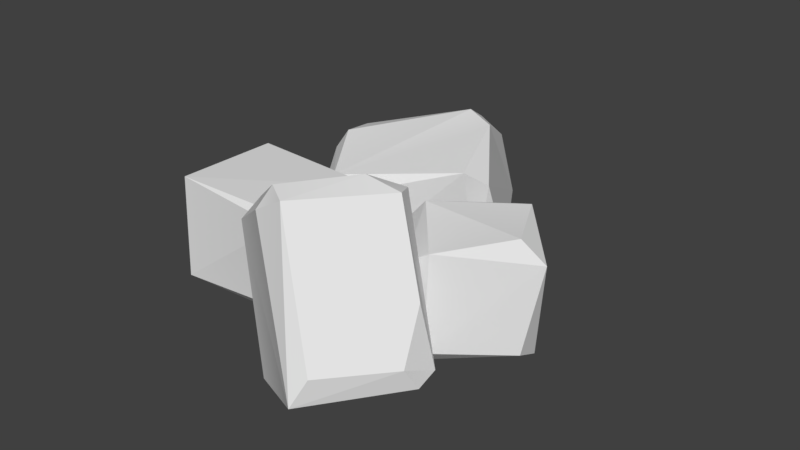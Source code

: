 # Source: Bricks_Debris2.blend  (saved by Blender 2.78.0; exported with 4.5.12 LTS)
import bpy
from mathutils import Matrix  # noqa: F401  (used for matrix-valued properties, if any)

bpy.ops.wm.read_factory_settings(use_empty=True)
scene = bpy.context.scene
scene.name = 'Scene'

# ---- collections
col_collection_1 = bpy.data.collections.new('Collection 1'); scene.collection.children.link(col_collection_1)

# ---- world
world_world = bpy.data.worlds.new('World'); scene.world = world_world
world_world.color = (0.05088, 0.05088, 0.05088)
world_world.use_sun_shadow = False
world_world.sun_shadow_jitter_overblur = 0.0
world_world.cycles.sampling_method = 'MANUAL'

# ---- meshes
me_untitled_018 = bpy.data.meshes.new('Untitled.018')
me_untitled_018.from_pydata([(-0.6547, 0.2872, -0.02306), (-0.01101, 0.4957, 0.0514), (0.001631, 0.4102, -0.049), (0.02811, 0.03122, 0.3729), (-0.6341, 0.487, 0.4284), (0.06302, 0.09474, -0.04976), (-0.612, 0.08024, 0.461), (0.06945, 0.355, 0.4167), (0.002592, 0.4816, 0.4166), (0.06988, 0.1108, 0.3592), (-0.4167, 0.03312, 0.03743), (-0.5224, 0.4338, -0.05328), (-0.6174, 0.4912, 0.005742), (-0.6495, 0.03599, 0.3764), (0.0234, 0.03537, 0.03409), (0.07125, 0.4462, 0.07374), (-0.1049, 0.4571, 0.4583), (-0.6377, 0.07378, -0.0524), (0.02748, 0.1277, 0.4602), (0.7028, 0.08142, 0.106), (0.7556, 0.433, 0.05515), (0.6907, 0.02822, -0.006709), (0.1851, 0.4493, -0.05948), (0.1164, 0.0494, 0.01257), (0.4519, 0.4782, 0.3055), (0.4089, 0.09553, -0.2503), (0.379, 0.03101, -0.1598), (0.5027, 0.479, -0.229), (0.6401, 0.4934, 0.04381), (0.3531, 0.418, 0.3078), (0.5035, 0.1336, -0.2398), (0.4131, 0.4462, -0.2522), (0.4473, 0.09103, 0.3229), (0.3357, 0.09968, 0.2849), (0.4416, 0.03108, 0.2527), (0.1559, 0.4186, 0.07153), (0.2071, 0.4931, 0.01753), (-0.1385, 0.03389, -1.07), (-0.6762, -0.09222, -0.844), (-0.4921, -0.1796, -0.2894), (-0.2828, 0.3887, -1.003), (0.09239, 0.3172, -0.5425), (-0.51, 0.2106, -0.1772), (0.01983, -0.1052, -0.5903), (-0.7375, 0.3173, -0.7334), (-0.2561, 0.4631, -0.8823), (-0.5878, -0.1773, -0.5832), (-0.7084, 0.3433, -0.5737), (-0.7446, -0.1035, -0.6997), (0.02854, 0.385, -0.4545), (-0.5062, 0.2925, -0.2563), (-0.09383, 0.4553, -0.7996), (-0.1732, 0.324, -1.01), (-0.4316, -0.1046, -0.2536), (0.107, -0.02721, -0.6591), (0.04765, -0.04878, -0.5329), (-0.7708, 0.1087, -0.658), (-0.2451, 0.06062, -1.08), (-0.7296, 0.274, -0.5161), (-0.2029, -0.02296, -1.055), (0.3587, 0.6874, 0.3353), (0.07172, 0.4586, 0.11), (0.585, 0.1136, 0.5196), (0.1027, -0.06912, 0.6531), (0.3551, 0.1338, 0.8891), (0.3326, -0.06882, 0.3674), (-0.1867, 0.4993, 0.5523), (-0.17, 0.4358, 0.4777), (0.145, 0.7182, 0.6777), (0.2221, 0.7229, 0.3581), (0.3971, 0.2358, 0.8393), (0.5677, 0.2056, 0.5748), (0.2481, -0.04219, 0.3379), (0.3128, 0.6619, 0.2464), (0.0652, 0.03269, 0.7233), (-0.1464, 0.5792, 0.4895), (0.01485, 0.6425, 0.6653), (-0.0302, 0.47, 0.184), (0.03702, 0.5532, 0.1471), (0.06905, 0.7377, 0.6346), (0.5858, 0.1442, 0.4347), (0.346, -0.03443, 0.3009), (0.5219, 0.3788, 0.4374)], [], [(1, 12, 4), (17, 11, 5), (2, 15, 5), (16, 6, 18), (12, 0, 4), (10, 3, 13), (7, 9, 5), (10, 14, 3), (16, 4, 6), (4, 0, 13), (15, 7, 5), (1, 4, 8), (8, 7, 15), (8, 18, 7), (9, 3, 14), (6, 3, 18), (17, 5, 10), (13, 17, 10), (11, 2, 5), (12, 1, 2), (12, 11, 0), (12, 2, 11), (13, 3, 6), (4, 13, 6), (5, 14, 10), (9, 14, 5), (1, 15, 2), (15, 1, 8), (8, 4, 16), (8, 16, 18), (0, 11, 17), (0, 17, 13), (9, 7, 18), (9, 18, 3), (23, 22, 25), (20, 19, 21), (31, 25, 22), (20, 24, 32), (23, 26, 34), (29, 23, 33), (36, 24, 28), (29, 35, 23), (20, 21, 30), (34, 26, 21), (26, 30, 21), (26, 23, 25), (27, 20, 30), (28, 27, 36), (20, 28, 24), (20, 27, 28), (24, 36, 29), (24, 29, 32), (31, 30, 25), (25, 30, 26), (31, 27, 30), (27, 31, 36), (20, 32, 19), (21, 19, 34), (32, 29, 33), (23, 34, 33), (34, 32, 33), (19, 32, 34), (29, 36, 35), (35, 22, 23), (36, 31, 22), (36, 22, 35), (57, 38, 40), (46, 43, 39), (38, 44, 40), (37, 51, 41), (51, 50, 49), (53, 55, 49), (53, 49, 42), (56, 39, 58), (46, 59, 43), (37, 41, 54), (45, 47, 50), (58, 39, 42), (45, 40, 44), (52, 51, 37), (46, 39, 48), (46, 38, 59), (45, 44, 47), (58, 44, 56), (46, 48, 38), (38, 56, 44), (41, 51, 49), (55, 41, 49), (42, 49, 50), (50, 58, 42), (45, 50, 51), (52, 45, 51), (52, 57, 40), (52, 40, 45), (55, 53, 39), (42, 39, 53), (59, 54, 43), (54, 41, 55), (43, 54, 55), (39, 43, 55), (56, 38, 48), (48, 39, 56), (37, 57, 52), (59, 38, 57), (50, 47, 58), (44, 58, 47), (59, 37, 54), (59, 57, 37), (77, 72, 67), (73, 80, 61), (76, 66, 64), (69, 78, 75), (65, 64, 63), (60, 70, 82), (65, 62, 64), (61, 80, 81), (66, 74, 64), (67, 72, 63), (66, 77, 67), (66, 67, 74), (68, 70, 60), (69, 75, 79), (69, 68, 60), (78, 69, 73), (68, 64, 70), (71, 70, 64), (62, 71, 64), (80, 60, 82), (61, 81, 72), (72, 65, 63), (73, 69, 60), (73, 60, 80), (63, 64, 74), (67, 63, 74), (76, 75, 66), (75, 77, 66), (68, 76, 64), (75, 76, 79), (77, 61, 72), (77, 75, 78), (61, 77, 78), (61, 78, 73), (69, 79, 68), (79, 76, 68), (80, 62, 65), (71, 62, 80), (81, 65, 72), (81, 80, 65), (82, 71, 80), (82, 70, 71)])
_k = set([(0, 12), (0, 17), (1, 2), (1, 8), (1, 12), (1, 15), (2, 5), (2, 11), (2, 15), (3, 13), (3, 14), (3, 18), (4, 6), (4, 8), (4, 12), (4, 16), (5, 9), (5, 14), (5, 15), (5, 17), (6, 13), (6, 18), (7, 8), (7, 15), (7, 18), (8, 15), (8, 16), (10, 14), (11, 12), (13, 17), (19, 20), (19, 21), (19, 32), (20, 21), (20, 24), (20, 27), (20, 28), (21, 26), (21, 30), (21, 34), (22, 23), (22, 31), (22, 36), (23, 25), (23, 26), (23, 33), (23, 34), (23, 35), (24, 28), (24, 29), (24, 32), (24, 36), (25, 26), (25, 30), (25, 31), (27, 28), (27, 30), (27, 31), (29, 33), (29, 35), (32, 33), (32, 34), (35, 36), (37, 52), (37, 54), (37, 57), (37, 59), (38, 44), (38, 48), (38, 57), (38, 59), (39, 42), (39, 43), (39, 46), (39, 48), (39, 53), (40, 44), (40, 45), (40, 52), (40, 57), (41, 49), (41, 51), (41, 54), (42, 49), (42, 50), (42, 53), (42, 58), (43, 54), (43, 55), (44, 47), (44, 56), (45, 51), (47, 50), (47, 58), (48, 56), (49, 50), (49, 51), (51, 52), (53, 55), (54, 55), (56, 58), (60, 68), (60, 73), (60, 82), (61, 73), (61, 77), (61, 78), (61, 81), (62, 64), (62, 65), (62, 71), (62, 80), (63, 64), (63, 65), (63, 72), (63, 74), (64, 70), (64, 74), (65, 81), (66, 67), (66, 74), (66, 75), (66, 76), (67, 74), (67, 77), (68, 70), (68, 79), (69, 79), (70, 71), (71, 82), (72, 81), (73, 78), (73, 80), (75, 78), (75, 79), (76, 79), (77, 78), (80, 81), (80, 82)])
me_untitled_018.attributes.new('sharp_edge', 'BOOLEAN', 'EDGE').data.foreach_set('value', [ (min(e.vertices), max(e.vertices)) in _k for e in me_untitled_018.edges])
_uv = me_untitled_018.uv_layers.new(name='map1')
_uv.uv.foreach_set('vector', [0.4295, 0.8466, 0.4293, 0.8843, 0.403, 0.8824, 0.4563, 0.8865, 0.4347, 0.8787, 0.456, 0.8423, 0.4372, 0.8472, 0.4309, 0.8405, 0.456, 0.8423, 0.4042, 0.8493, 0.3777, 0.8778, 0.3854, 0.8386, 0.4293, 0.8843, 0.4299, 0.8972, 0.403, 0.8824, 0.8165, 0.9194, 0.8036, 0.9338, 0.8056, 0.9103, 0.4105, 0.8344, 0.4128, 0.8195, 0.4381, 0.8182, 0.8165, 0.9194, 0.8154, 0.9346, 0.8036, 0.9338, 0.4042, 0.8493, 0.403, 0.8824, 0.3777, 0.8778, 0.403, 0.8824, 0.4299, 0.8972, 0.4039, 0.9106, 0.4309, 0.8405, 0.4105, 0.8344, 0.4381, 0.8182, 0.4295, 0.8466, 0.403, 0.8824, 0.4078, 0.8429, 0.4078, 0.8429, 0.4105, 0.8344, 0.4309, 0.8405, 0.4078, 0.8429, 0.4059, 0.8203, 0.4105, 0.8344, 0.4128, 0.8195, 0.4114, 0.8142, 0.4329, 0.8138, 0.3777, 0.8778, 0.3774, 0.8375, 0.3854, 0.8386, 0.8205, 0.912, 0.8188, 0.9363, 0.8165, 0.9194, 0.8056, 0.9103, 0.8205, 0.912, 0.8165, 0.9194, 0.4347, 0.8787, 0.4372, 0.8472, 0.456, 0.8423, 0.4293, 0.8843, 0.4295, 0.8466, 0.4372, 0.8472, 0.4293, 0.8843, 0.4347, 0.8787, 0.4427, 0.8875, 0.4293, 0.8843, 0.4372, 0.8472, 0.4347, 0.8787, 0.3715, 0.8792, 0.3774, 0.8375, 0.3777, 0.8778, 0.403, 0.8824, 0.4039, 0.9106, 0.3985, 0.9074, 0.8188, 0.9363, 0.8154, 0.9346, 0.8165, 0.9194, 0.4128, 0.8195, 0.4329, 0.8138, 0.4381, 0.8182, 0.4295, 0.8466, 0.4309, 0.8405, 0.4372, 0.8472, 0.4309, 0.8405, 0.4295, 0.8466, 0.4078, 0.8429, 0.4078, 0.8429, 0.403, 0.8824, 0.4042, 0.8493, 0.4078, 0.8429, 0.4042, 0.8493, 0.3854, 0.8386, 0.4427, 0.8875, 0.4347, 0.8787, 0.4563, 0.8865, 0.4299, 0.8972, 0.4306, 0.9106, 0.4039, 0.9106, 0.4128, 0.8195, 0.4105, 0.8344, 0.4059, 0.8203, 0.4128, 0.8195, 0.4059, 0.8203, 0.4114, 0.8142, 0.00625, 0.8603, 0.02871, 0.8694, 0.007196, 0.8847, 0.05585, 0.8934, 0.07788, 0.8902, 0.08267, 0.8964, 0.02736, 0.8871, 0.007196, 0.8847, 0.02871, 0.8694, 0.05585, 0.8934, 0.05633, 0.868, 0.08048, 0.8699, 0.8036, 0.9816, 0.806, 0.9709, 0.8175, 0.9796, 0.05146, 0.8624, 0.03042, 0.8373, 0.05176, 0.8431, 0.03371, 0.8677, 0.05633, 0.868, 0.0502, 0.8875, 0.05146, 0.8624, 0.03162, 0.8613, 0.03042, 0.8373, 0.05585, 0.8934, 0.05136, 0.9191, 0.03239, 0.9136, 0.8175, 0.9796, 0.806, 0.9709, 0.8174, 0.9671, 0.03038, 0.9246, 0.03239, 0.9136, 0.05136, 0.9191, 0.001992, 0.88, 0.00625, 0.8603, 0.007196, 0.8847, 0.03129, 0.8919, 0.05585, 0.8934, 0.03239, 0.9136, 0.0502, 0.8875, 0.03129, 0.8919, 0.03371, 0.8677, 0.05585, 0.8934, 0.0502, 0.8875, 0.05633, 0.868, 0.05585, 0.8934, 0.03129, 0.8919, 0.0502, 0.8875, 0.05633, 0.868, 0.03371, 0.8677, 0.05146, 0.8624, 0.05633, 0.868, 0.05146, 0.8624, 0.05908, 0.8423, 0.02736, 0.8871, 0.007218, 0.8911, 0.007196, 0.8847, 0.007196, 0.8847, 0.007218, 0.8911, 0.001992, 0.88, 0.02736, 0.8871, 0.03129, 0.8919, 0.007218, 0.8911, 0.03129, 0.8919, 0.02736, 0.8871, 0.03371, 0.8677, 0.05585, 0.8934, 0.08048, 0.8699, 0.07788, 0.8902, 0.08267, 0.8964, 0.07788, 0.8902, 0.08537, 0.8731, 0.05908, 0.8423, 0.05146, 0.8624, 0.05176, 0.8431, 0.03042, 0.8373, 0.05663, 0.8368, 0.05176, 0.8431, 0.05663, 0.8368, 0.05908, 0.8423, 0.05176, 0.8431, 0.07788, 0.8902, 0.08048, 0.8699, 0.08537, 0.8731, 0.05146, 0.8624, 0.03371, 0.8677, 0.03162, 0.8613, 0.03162, 0.8613, 0.02871, 0.8694, 0.00625, 0.8603, 0.03371, 0.8677, 0.02736, 0.8871, 0.02871, 0.8694, 0.03371, 0.8677, 0.02871, 0.8694, 0.03162, 0.8613, 0.7974, 0.7442, 0.7981, 0.7747, 0.7777, 0.7444, 0.8129, 0.7805, 0.8339, 0.7491, 0.8315, 0.7867, 0.7981, 0.7747, 0.7727, 0.7759, 0.7777, 0.7444, 0.8018, 0.7382, 0.7701, 0.7291, 0.7736, 0.7083, 0.7603, 0.7348, 0.7394, 0.7734, 0.7368, 0.7374, 0.7078, 0.9705, 0.7059, 0.9512, 0.7212, 0.9501, 0.7078, 0.9705, 0.7212, 0.9501, 0.7192, 0.9719, 0.7847, 0.7836, 0.7966, 0.8154, 0.7724, 0.7896, 0.8129, 0.7805, 0.8029, 0.7436, 0.8339, 0.7491, 0.8018, 0.7382, 0.7736, 0.7083, 0.7967, 0.7076, 0.7693, 0.7418, 0.7625, 0.7769, 0.7394, 0.7734, 0.7724, 0.7896, 0.7966, 0.8154, 0.7706, 0.8152, 0.7693, 0.7418, 0.7777, 0.7444, 0.7727, 0.7759, 0.7822, 0.7387, 0.7701, 0.7291, 0.8018, 0.7382, 0.8129, 0.7805, 0.8315, 0.7867, 0.7992, 0.7843, 0.8129, 0.7805, 0.7981, 0.7747, 0.8029, 0.7436, 0.7693, 0.7418, 0.7727, 0.7759, 0.7625, 0.7769, 0.7724, 0.7896, 0.7727, 0.7759, 0.7847, 0.7836, 0.8129, 0.7805, 0.7992, 0.7843, 0.7981, 0.7747, 0.7981, 0.7747, 0.7847, 0.7836, 0.7727, 0.7759, 0.7736, 0.7083, 0.7701, 0.7291, 0.7664, 0.7053, 0.7949, 0.6986, 0.7736, 0.7083, 0.7664, 0.7053, 0.7333, 0.7772, 0.7368, 0.7374, 0.7394, 0.7734, 0.7394, 0.7734, 0.7595, 0.7818, 0.7333, 0.7772, 0.7693, 0.7418, 0.7394, 0.7734, 0.7603, 0.7348, 0.7822, 0.7387, 0.7693, 0.7418, 0.7701, 0.7291, 0.7822, 0.7387, 0.7974, 0.7442, 0.7777, 0.7444, 0.7822, 0.7387, 0.7777, 0.7444, 0.7693, 0.7418, 0.8391, 0.7487, 0.8374, 0.7842, 0.8315, 0.7867, 0.7706, 0.8152, 0.7966, 0.8154, 0.7918, 0.8185, 0.8029, 0.7436, 0.8337, 0.7408, 0.8339, 0.7491, 0.7967, 0.7076, 0.7736, 0.7083, 0.7949, 0.6986, 0.8339, 0.7491, 0.8337, 0.7408, 0.8391, 0.7487, 0.8315, 0.7867, 0.8339, 0.7491, 0.8391, 0.7487, 0.7847, 0.7836, 0.7981, 0.7747, 0.7992, 0.7843, 0.7992, 0.7843, 0.7966, 0.8154, 0.7847, 0.7836, 0.8018, 0.7382, 0.7974, 0.7442, 0.7822, 0.7387, 0.8029, 0.7436, 0.7981, 0.7747, 0.7974, 0.7442, 0.7394, 0.7734, 0.7625, 0.7769, 0.7595, 0.7818, 0.7727, 0.7759, 0.7595, 0.7818, 0.7625, 0.7769, 0.8029, 0.7436, 0.8018, 0.7382, 0.8337, 0.7408, 0.8029, 0.7436, 0.7974, 0.7442, 0.8018, 0.7382, 0.04468, 0.7551, 0.008602, 0.7552, 0.04371, 0.7349, 0.04754, 0.6712, 0.00964, 0.6739, 0.04428, 0.6498, 0.04653, 0.7125, 0.04632, 0.7293, 0.00575, 0.7072, 0.06854, 0.7553, 0.04972, 0.7588, 0.0524, 0.7357, 0.3636, 0.9843, 0.3556, 0.9666, 0.3682, 0.9725, 0.04637, 0.6776, 0.01171, 0.7022, 0.02381, 0.6784, 0.3636, 0.9843, 0.352, 0.9813, 0.3556, 0.9666, 0.04428, 0.6498, 0.00964, 0.6739, 0.006762, 0.654, 0.04632, 0.7293, 0.01183, 0.728, 0.00575, 0.7072, 0.04371, 0.7349, 0.008602, 0.7552, 0.005803, 0.7336, 0.04815, 0.7303, 0.04468, 0.7551, 0.04371, 0.7349, 0.04632, 0.7293, 0.04371, 0.7349, 0.01183, 0.728, 0.04717, 0.7031, 0.01171, 0.7022, 0.04637, 0.6776, 0.06854, 0.7553, 0.0524, 0.7357, 0.07024, 0.7362, 0.06854, 0.7553, 0.07576, 0.7354, 0.07415, 0.7621, 0.04972, 0.7588, 0.06854, 0.7553, 0.06804, 0.7651, 0.04717, 0.7031, 0.00575, 0.7072, 0.01171, 0.7022, 0.01055, 0.6826, 0.01171, 0.7022, 0.00575, 0.7072, 0.00538, 0.6777, 0.01055, 0.6826, 0.00575, 0.7072, 0.00964, 0.6739, 0.04637, 0.6776, 0.02381, 0.6784, 0.0443, 0.7632, 0.006184, 0.7612, 0.008602, 0.7552, 0.008602, 0.7552, 0.003219, 0.7573, 0.005803, 0.7336, 0.06804, 0.7651, 0.06854, 0.7553, 0.07415, 0.7621, 0.04754, 0.6712, 0.04637, 0.6776, 0.00964, 0.6739, 0.005803, 0.7336, 0.00575, 0.7072, 0.01183, 0.728, 0.04371, 0.7349, 0.005803, 0.7336, 0.01183, 0.728, 0.06672, 0.7302, 0.0524, 0.7357, 0.04815, 0.7303, 0.0524, 0.7357, 0.04468, 0.7551, 0.04815, 0.7303, 0.04717, 0.7031, 0.04653, 0.7125, 0.00575, 0.7072, 0.0524, 0.7357, 0.06672, 0.7302, 0.07024, 0.7362, 0.04468, 0.7551, 0.0443, 0.7632, 0.008602, 0.7552, 0.04468, 0.7551, 0.0524, 0.7357, 0.04972, 0.7588, 0.0443, 0.7632, 0.04468, 0.7551, 0.04972, 0.7588, 0.0443, 0.7632, 0.04972, 0.7588, 0.06804, 0.7651, 0.06854, 0.7553, 0.07024, 0.7362, 0.07576, 0.7354, 0.07024, 0.7362, 0.06672, 0.7302, 0.07576, 0.7354, 0.00964, 0.6739, 0.00538, 0.6777, 0.001992, 0.6549, 0.01055, 0.6826, 0.00538, 0.6777, 0.00964, 0.6739, 0.006184, 0.7612, 0.003219, 0.7573, 0.008602, 0.7552, 0.006762, 0.654, 0.00964, 0.6739, 0.001992, 0.6549, 0.02381, 0.6784, 0.01055, 0.6826, 0.00964, 0.6739, 0.02381, 0.6784, 0.01171, 0.7022, 0.01055, 0.6826])
_uv.active_render = True
_uv = me_untitled_018.uv_layers.new(name='uvSet')
_uv.uv.foreach_set('vector', [0.3344, 0.6391, 0.4952, 0.64, 0.4872, 0.7524, 0.5037, 0.5249, 0.4713, 0.6172, 0.3173, 0.5262, 0.3372, 0.6063, 0.3085, 0.6332, 0.3173, 0.5262, 0.3461, 0.7471, 0.4677, 0.8601, 0.3003, 0.8273, 0.4952, 0.64, 0.5504, 0.6374, 0.4872, 0.7524, 0.4446, 0.499, 0.3286, 0.41, 0.5072, 0.4113, 0.2825, 0.7204, 0.2191, 0.7105, 0.2133, 0.6024, 0.4446, 0.499, 0.329, 0.4992, 0.3286, 0.41, 0.3461, 0.7471, 0.4872, 0.7524, 0.4677, 0.8601, 0.4872, 0.7524, 0.5504, 0.6374, 0.6075, 0.7484, 0.3085, 0.6332, 0.2825, 0.7204, 0.2133, 0.6024, 0.3344, 0.6391, 0.4872, 0.7524, 0.3188, 0.7317, 0.3188, 0.7317, 0.2825, 0.7204, 0.3085, 0.6332, 0.3188, 0.7317, 0.2225, 0.7397, 0.2825, 0.7204, 0.2191, 0.7105, 0.1961, 0.7163, 0.1948, 0.6249, 0.4677, 0.8601, 0.2955, 0.8613, 0.3003, 0.8273, 0.5037, 0.5249, 0.3173, 0.5262, 0.4446, 0.499, 0.5072, 0.4113, 0.5037, 0.5249, 0.4446, 0.499, 0.4713, 0.6172, 0.3372, 0.6063, 0.3173, 0.5262, 0.4952, 0.64, 0.3344, 0.6391, 0.3372, 0.6063, 0.4952, 0.64, 0.4713, 0.6172, 0.5088, 0.5828, 0.4952, 0.64, 0.3372, 0.6063, 0.4713, 0.6172, 0.4737, 0.8864, 0.2955, 0.8613, 0.4677, 0.8601, 0.4872, 0.7524, 0.6075, 0.7484, 0.5938, 0.7716, 0.3173, 0.5262, 0.329, 0.4992, 0.4446, 0.499, 0.2191, 0.7105, 0.1948, 0.6249, 0.2133, 0.6024, 0.3344, 0.6391, 0.3085, 0.6332, 0.3372, 0.6063, 0.3085, 0.6332, 0.3344, 0.6391, 0.3188, 0.7317, 0.3188, 0.7317, 0.4872, 0.7524, 0.3461, 0.7471, 0.3188, 0.7317, 0.3461, 0.7471, 0.3003, 0.8273, 0.5088, 0.5828, 0.4713, 0.6172, 0.5037, 0.5249, 0.5504, 0.6374, 0.6074, 0.6344, 0.6075, 0.7484, 0.2191, 0.7105, 0.2825, 0.7204, 0.2225, 0.7397, 0.2191, 0.7105, 0.2225, 0.7397, 0.1961, 0.7163, 0.9426, 0.6006, 0.8524, 0.6508, 0.8593, 0.5385, 0.7001, 0.6766, 0.6517, 0.7582, 0.6181, 0.7574, 0.7972, 0.5989, 0.8593, 0.5385, 0.8524, 0.6508, 0.7001, 0.6766, 0.7831, 0.7462, 0.7121, 0.8213, 0.9533, 0.7434, 0.996, 0.8147, 0.8865, 0.8296, 0.8148, 0.7452, 0.9533, 0.7434, 0.8777, 0.7976, 0.8447, 0.672, 0.7831, 0.7462, 0.7348, 0.6736, 0.8148, 0.7452, 0.8716, 0.6822, 0.9533, 0.7434, 0.7001, 0.6766, 0.6267, 0.5928, 0.6959, 0.5447, 0.8865, 0.8296, 0.996, 0.8147, 0.9539, 0.8955, 0.6648, 0.5086, 0.6959, 0.5447, 0.6267, 0.5928, 0.8886, 0.5337, 0.9426, 0.6006, 0.8593, 0.5385, 0.7706, 0.599, 0.7001, 0.6766, 0.6959, 0.5447, 0.7348, 0.6736, 0.7706, 0.599, 0.8447, 0.672, 0.7001, 0.6766, 0.7348, 0.6736, 0.7831, 0.7462, 0.7001, 0.6766, 0.7706, 0.599, 0.7348, 0.6736, 0.7831, 0.7462, 0.8447, 0.672, 0.8148, 0.7452, 0.7831, 0.7462, 0.8148, 0.7452, 0.8608, 0.824, 0.7972, 0.5989, 0.8379, 0.5213, 0.8593, 0.5385, 0.8593, 0.5385, 0.8379, 0.5213, 0.8886, 0.5337, 0.7972, 0.5989, 0.7706, 0.599, 0.8379, 0.5213, 0.7706, 0.599, 0.7972, 0.5989, 0.8447, 0.672, 0.7001, 0.6766, 0.7121, 0.8213, 0.6517, 0.7582, 0.6181, 0.7574, 0.6517, 0.7582, 0.6883, 0.8289, 0.8608, 0.824, 0.8148, 0.7452, 0.8777, 0.7976, 0.9533, 0.7434, 0.8865, 0.8296, 0.8777, 0.7976, 0.8865, 0.8296, 0.8608, 0.824, 0.8777, 0.7976, 0.6517, 0.7582, 0.7121, 0.8213, 0.6883, 0.8289, 0.8148, 0.7452, 0.8447, 0.672, 0.8716, 0.6822, 0.8716, 0.6822, 0.8524, 0.6508, 0.9426, 0.6006, 0.8447, 0.672, 0.7972, 0.5989, 0.8524, 0.6508, 0.8447, 0.672, 0.8524, 0.6508, 0.8716, 0.6822, 0.1978, 0.1767, 0.3271, 0.1927, 0.1868, 0.2602, 0.3606, 0.1338, 0.2409, 0.02595, 0.3983, 0.05911, 0.3271, 0.1927, 0.3163, 0.3006, 0.1868, 0.2602, 0.1751, 0.1547, 0.1175, 0.2827, 0.03183, 0.2551, 0.1356, 0.3277, 0.2853, 0.4398, 0.1331, 0.4286, 0.2718, 0.5516, 0.1255, 0.5444, 0.1331, 0.4286, 0.2718, 0.5516, 0.1331, 0.4286, 0.2966, 0.4676, 0.3565, 0.2545, 0.4979, 0.2239, 0.3743, 0.3103, 0.3606, 0.1338, 0.1987, 0.1532, 0.2409, 0.02595, 0.1751, 0.1547, 0.03183, 0.2551, 0.04306, 0.1574, 0.1705, 0.2938, 0.3144, 0.3444, 0.2853, 0.4398, 0.3743, 0.3103, 0.4979, 0.2239, 0.4812, 0.3333, 0.1705, 0.2938, 0.1868, 0.2602, 0.3163, 0.3006, 0.1653, 0.2376, 0.1175, 0.2827, 0.1751, 0.1547, 0.3606, 0.1338, 0.3983, 0.05911, 0.3681, 0.1937, 0.3606, 0.1338, 0.3271, 0.1927, 0.1987, 0.1532, 0.1705, 0.2938, 0.3163, 0.3006, 0.3144, 0.3444, 0.3743, 0.3103, 0.3163, 0.3006, 0.3565, 0.2545, 0.3606, 0.1338, 0.3681, 0.1937, 0.3271, 0.1927, 0.3271, 0.1927, 0.3565, 0.2545, 0.3163, 0.3006, 0.03183, 0.2551, 0.1175, 0.2827, 0.0147, 0.2838, 0.003968, 0.1594, 0.03183, 0.2551, 0.0147, 0.2838, 0.2966, 0.4676, 0.1331, 0.4286, 0.2853, 0.4398, 0.2853, 0.4398, 0.3334, 0.36, 0.2966, 0.4676, 0.1705, 0.2938, 0.2853, 0.4398, 0.1356, 0.3277, 0.1653, 0.2376, 0.1705, 0.2938, 0.1175, 0.2827, 0.1653, 0.2376, 0.1978, 0.1767, 0.1868, 0.2602, 0.1653, 0.2376, 0.1868, 0.2602, 0.1705, 0.2938, 0.2423, 0.003568, 0.3915, 0.03243, 0.3983, 0.05911, 0.4812, 0.3333, 0.4979, 0.2239, 0.5078, 0.246, 0.1987, 0.1532, 0.2057, 0.02168, 0.2409, 0.02595, 0.04306, 0.1574, 0.03183, 0.2551, 0.003968, 0.1594, 0.2409, 0.02595, 0.2057, 0.02168, 0.2423, 0.003568, 0.3983, 0.05911, 0.2409, 0.02595, 0.2423, 0.003568, 0.3565, 0.2545, 0.3271, 0.1927, 0.3681, 0.1937, 0.3681, 0.1937, 0.4979, 0.2239, 0.3565, 0.2545, 0.1751, 0.1547, 0.1978, 0.1767, 0.1653, 0.2376, 0.1987, 0.1532, 0.3271, 0.1927, 0.1978, 0.1767, 0.2853, 0.4398, 0.3144, 0.3444, 0.3334, 0.36, 0.3163, 0.3006, 0.3334, 0.36, 0.3144, 0.3444, 0.1987, 0.1532, 0.1751, 0.1547, 0.2057, 0.02168, 0.1987, 0.1532, 0.1978, 0.1767, 0.1751, 0.1547, 0.6862, 0.469, 0.5432, 0.4127, 0.7142, 0.3877, 0.8298, 0.1418, 0.6757, 0.09254, 0.8507, 0.0518, 0.7607, 0.3035, 0.7334, 0.3696, 0.6088, 0.2155, 0.7802, 0.5076, 0.7002, 0.4918, 0.7473, 0.4046, 0.5663, 0.07253, 0.6088, 0.2155, 0.5207, 0.1572, 0.8151, 0.1652, 0.6391, 0.208, 0.7246, 0.1327, 0.5663, 0.07253, 0.6518, 0.1036, 0.6088, 0.2155, 0.8507, 0.0518, 0.6757, 0.09254, 0.6956, 0.009525, 0.7334, 0.3696, 0.5989, 0.3102, 0.6088, 0.2155, 0.7142, 0.3877, 0.5432, 0.4127, 0.5663, 0.3226, 0.739, 0.3766, 0.6862, 0.469, 0.7142, 0.3877, 0.7334, 0.3696, 0.7142, 0.3877, 0.5989, 0.3102, 0.778, 0.2676, 0.6391, 0.208, 0.8151, 0.1652, 0.7802, 0.5076, 0.7473, 0.4046, 0.8171, 0.4346, 0.7802, 0.5076, 0.8401, 0.4404, 0.7917, 0.5434, 0.7002, 0.4918, 0.7802, 0.5076, 0.7628, 0.5455, 0.778, 0.2676, 0.6088, 0.2155, 0.6391, 0.208, 0.6654, 0.1286, 0.6391, 0.208, 0.6088, 0.2155, 0.6518, 0.1036, 0.6654, 0.1286, 0.6088, 0.2155, 0.6757, 0.09254, 0.8151, 0.1652, 0.7246, 0.1327, 0.6719, 0.5006, 0.5242, 0.4325, 0.5432, 0.4127, 0.5432, 0.4127, 0.5187, 0.4123, 0.5663, 0.3226, 0.7628, 0.5455, 0.7802, 0.5076, 0.7917, 0.5434, 0.8298, 0.1418, 0.8151, 0.1652, 0.6757, 0.09254, 0.5663, 0.3226, 0.6088, 0.2155, 0.5989, 0.3102, 0.7142, 0.3877, 0.5663, 0.3226, 0.5989, 0.3102, 0.8126, 0.4053, 0.7473, 0.4046, 0.739, 0.3766, 0.7473, 0.4046, 0.6862, 0.469, 0.739, 0.3766, 0.778, 0.2676, 0.7607, 0.3035, 0.6088, 0.2155, 0.7473, 0.4046, 0.8126, 0.4053, 0.8171, 0.4346, 0.6862, 0.469, 0.6719, 0.5006, 0.5432, 0.4127, 0.6862, 0.469, 0.7473, 0.4046, 0.7002, 0.4918, 0.6719, 0.5006, 0.6862, 0.469, 0.7002, 0.4918, 0.6719, 0.5006, 0.7002, 0.4918, 0.7628, 0.5455, 0.7802, 0.5076, 0.8171, 0.4346, 0.8401, 0.4404, 0.8171, 0.4346, 0.8126, 0.4053, 0.8401, 0.4404, 0.6757, 0.09254, 0.6518, 0.1036, 0.6754, 0.005243, 0.6654, 0.1286, 0.6518, 0.1036, 0.6757, 0.09254, 0.5242, 0.4325, 0.5187, 0.4123, 0.5432, 0.4127, 0.6956, 0.009525, 0.6757, 0.09254, 0.6754, 0.005243, 0.7246, 0.1327, 0.6654, 0.1286, 0.6757, 0.09254, 0.7246, 0.1327, 0.6391, 0.208, 0.6654, 0.1286])
_ca = me_untitled_018.color_attributes.new('Col', 'BYTE_COLOR', 'CORNER')
_ca.data.foreach_set('color', [0.1878, 0.159, 0.1274, 1.0, 0.1878, 0.159, 0.1274, 1.0, 0.1878, 0.159, 0.1274, 1.0, 0.1878, 0.159, 0.1274, 1.0, 0.1878, 0.159, 0.1274, 1.0, 0.1878, 0.159, 0.1274, 1.0, 0.1878, 0.159, 0.1274, 1.0, 0.1878, 0.159, 0.1274, 1.0, 0.1878, 0.159, 0.1274, 1.0, 0.1878, 0.159, 0.1274, 1.0, 0.1878, 0.159, 0.1274, 1.0, 0.1878, 0.159, 0.1274, 1.0, 0.1878, 0.159, 0.1274, 1.0, 0.1878, 0.159, 0.1274, 1.0, 0.1878, 0.159, 0.1274, 1.0, 0.1878, 0.159, 0.1274, 1.0, 0.1878, 0.159, 0.1274, 1.0, 0.1878, 0.159, 0.1274, 1.0, 0.1878, 0.159, 0.1274, 1.0, 0.1878, 0.159, 0.1274, 1.0, 0.1878, 0.159, 0.1274, 1.0, 0.1878, 0.159, 0.1274, 1.0, 0.1878, 0.159, 0.1274, 1.0, 0.1878, 0.159, 0.1274, 1.0, 0.1878, 0.159, 0.1274, 1.0, 0.1878, 0.159, 0.1274, 1.0, 0.1878, 0.159, 0.1274, 1.0, 0.1878, 0.159, 0.1274, 1.0, 0.1878, 0.159, 0.1274, 1.0, 0.1878, 0.159, 0.1274, 1.0, 0.1878, 0.159, 0.1274, 1.0, 0.1878, 0.159, 0.1274, 1.0, 0.1878, 0.159, 0.1274, 1.0, 0.1878, 0.159, 0.1274, 1.0, 0.1878, 0.159, 0.1274, 1.0, 0.1878, 0.159, 0.1274, 1.0, 0.1878, 0.159, 0.1274, 1.0, 0.1878, 0.159, 0.1274, 1.0, 0.1878, 0.159, 0.1274, 1.0, 0.2307, 0.2423, 0.3419, 1.0, 0.2307, 0.2423, 0.3419, 1.0, 0.2307, 0.2423, 0.3419, 1.0, 0.1878, 0.159, 0.1274, 1.0, 0.1878, 0.159, 0.1274, 1.0, 0.1878, 0.159, 0.1274, 1.0, 0.1878, 0.159, 0.1274, 1.0, 0.1878, 0.159, 0.1274, 1.0, 0.1878, 0.159, 0.1274, 1.0, 0.1878, 0.159, 0.1274, 1.0, 0.1878, 0.159, 0.1274, 1.0, 0.1878, 0.159, 0.1274, 1.0, 0.1878, 0.159, 0.1274, 1.0, 0.1878, 0.159, 0.1274, 1.0, 0.1878, 0.159, 0.1274, 1.0, 0.1878, 0.159, 0.1274, 1.0, 0.1878, 0.159, 0.1274, 1.0, 0.1878, 0.159, 0.1274, 1.0, 0.1878, 0.159, 0.1274, 1.0, 0.1878, 0.159, 0.1274, 1.0, 0.1878, 0.159, 0.1274, 1.0, 0.1878, 0.159, 0.1274, 1.0, 0.1878, 0.159, 0.1274, 1.0, 0.1878, 0.159, 0.1274, 1.0, 0.1878, 0.159, 0.1274, 1.0, 0.1878, 0.159, 0.1274, 1.0, 0.1878, 0.159, 0.1274, 1.0, 0.1878, 0.159, 0.1274, 1.0, 0.1878, 0.159, 0.1274, 1.0, 0.1878, 0.159, 0.1274, 1.0, 0.1878, 0.159, 0.1274, 1.0, 0.1878, 0.159, 0.1274, 1.0, 0.1878, 0.159, 0.1274, 1.0, 0.1878, 0.159, 0.1274, 1.0, 0.1878, 0.159, 0.1274, 1.0, 0.1878, 0.159, 0.1274, 1.0, 0.1878, 0.159, 0.1274, 1.0, 0.1878, 0.159, 0.1274, 1.0, 0.1878, 0.159, 0.1274, 1.0, 0.1878, 0.159, 0.1274, 1.0, 0.1878, 0.159, 0.1274, 1.0, 0.1878, 0.159, 0.1274, 1.0, 0.1878, 0.159, 0.1274, 1.0, 0.1878, 0.159, 0.1274, 1.0, 0.1878, 0.159, 0.1274, 1.0, 0.1878, 0.159, 0.1274, 1.0, 0.1878, 0.159, 0.1274, 1.0, 0.1878, 0.159, 0.1274, 1.0, 0.1878, 0.159, 0.1274, 1.0, 0.1878, 0.159, 0.1274, 1.0, 0.1878, 0.159, 0.1274, 1.0, 0.1878, 0.159, 0.1274, 1.0, 0.1878, 0.159, 0.1274, 1.0, 0.1878, 0.159, 0.1274, 1.0, 0.1878, 0.159, 0.1274, 1.0, 0.1878, 0.159, 0.1274, 1.0, 0.1878, 0.159, 0.1274, 1.0, 0.1878, 0.159, 0.1274, 1.0, 0.1878, 0.159, 0.1274, 1.0, 0.1878, 0.159, 0.1274, 1.0, 0.1878, 0.159, 0.1274, 1.0, 0.1878, 0.159, 0.1274, 1.0, 0.1878, 0.159, 0.1274, 1.0, 0.1878, 0.159, 0.1274, 1.0, 0.1878, 0.159, 0.1274, 1.0, 0.1878, 0.159, 0.1274, 1.0, 0.1878, 0.159, 0.1274, 1.0, 0.1878, 0.159, 0.1274, 1.0, 0.1878, 0.159, 0.1274, 1.0, 0.1878, 0.159, 0.1274, 1.0, 0.1878, 0.159, 0.1274, 1.0, 0.1878, 0.159, 0.1274, 1.0, 0.1878, 0.159, 0.1274, 1.0, 0.1878, 0.159, 0.1274, 1.0, 0.1878, 0.159, 0.1274, 1.0, 0.1878, 0.159, 0.1274, 1.0, 0.1878, 0.159, 0.1274, 1.0, 0.1878, 0.159, 0.1274, 1.0, 0.1878, 0.159, 0.1274, 1.0, 0.1878, 0.159, 0.1274, 1.0, 0.1878, 0.159, 0.1274, 1.0, 0.1878, 0.159, 0.1274, 1.0, 0.1878, 0.159, 0.1274, 1.0, 0.1878, 0.159, 0.1274, 1.0, 0.1878, 0.159, 0.1274, 1.0, 0.1878, 0.159, 0.1274, 1.0, 0.1878, 0.159, 0.1274, 1.0, 0.1878, 0.159, 0.1274, 1.0, 0.1878, 0.159, 0.1274, 1.0, 0.1878, 0.159, 0.1274, 1.0, 0.1878, 0.159, 0.1274, 1.0, 0.1878, 0.159, 0.1274, 1.0, 0.1878, 0.159, 0.1274, 1.0, 0.1878, 0.159, 0.1274, 1.0, 0.1878, 0.159, 0.1274, 1.0, 0.1878, 0.159, 0.1274, 1.0, 0.1878, 0.159, 0.1274, 1.0, 0.1878, 0.159, 0.1274, 1.0, 0.1878, 0.159, 0.1274, 1.0, 0.1878, 0.159, 0.1274, 1.0, 0.1878, 0.159, 0.1274, 1.0, 0.1878, 0.159, 0.1274, 1.0, 0.1878, 0.159, 0.1274, 1.0, 0.1878, 0.159, 0.1274, 1.0, 0.1878, 0.159, 0.1274, 1.0, 0.1878, 0.159, 0.1274, 1.0, 0.1878, 0.159, 0.1274, 1.0, 0.1878, 0.159, 0.1274, 1.0, 0.1878, 0.159, 0.1274, 1.0, 0.1878, 0.159, 0.1274, 1.0, 0.1878, 0.159, 0.1274, 1.0, 0.1878, 0.159, 0.1274, 1.0, 0.1878, 0.159, 0.1274, 1.0, 0.1878, 0.159, 0.1274, 1.0, 0.1878, 0.159, 0.1274, 1.0, 0.1878, 0.159, 0.1274, 1.0, 0.1878, 0.159, 0.1274, 1.0, 0.1878, 0.159, 0.1274, 1.0, 0.1878, 0.159, 0.1274, 1.0, 0.1878, 0.159, 0.1274, 1.0, 0.1878, 0.159, 0.1274, 1.0, 0.1878, 0.159, 0.1274, 1.0, 0.1878, 0.159, 0.1274, 1.0, 0.1878, 0.159, 0.1274, 1.0, 0.1878, 0.159, 0.1274, 1.0, 0.1878, 0.159, 0.1274, 1.0, 0.1878, 0.159, 0.1274, 1.0, 0.1878, 0.159, 0.1274, 1.0, 0.1878, 0.159, 0.1274, 1.0, 0.1878, 0.159, 0.1274, 1.0, 0.1878, 0.159, 0.1274, 1.0, 0.1878, 0.159, 0.1274, 1.0, 0.1878, 0.159, 0.1274, 1.0, 0.1878, 0.159, 0.1274, 1.0, 0.1878, 0.159, 0.1274, 1.0, 0.1878, 0.159, 0.1274, 1.0, 0.1878, 0.159, 0.1274, 1.0, 0.1878, 0.159, 0.1274, 1.0, 0.1878, 0.159, 0.1274, 1.0, 0.1878, 0.159, 0.1274, 1.0, 0.1878, 0.159, 0.1274, 1.0, 0.1878, 0.159, 0.1274, 1.0, 0.1878, 0.159, 0.1274, 1.0, 0.1878, 0.159, 0.1274, 1.0, 0.1878, 0.159, 0.1274, 1.0, 0.1878, 0.159, 0.1274, 1.0, 0.1878, 0.159, 0.1274, 1.0, 0.1878, 0.159, 0.1274, 1.0, 0.1878, 0.159, 0.1274, 1.0, 0.1878, 0.159, 0.1274, 1.0, 0.1878, 0.159, 0.1274, 1.0, 0.1878, 0.159, 0.1274, 1.0, 0.1878, 0.159, 0.1274, 1.0, 0.1878, 0.159, 0.1274, 1.0, 0.1878, 0.159, 0.1274, 1.0, 0.1878, 0.159, 0.1274, 1.0, 0.1878, 0.159, 0.1274, 1.0, 0.1878, 0.159, 0.1274, 1.0, 0.1878, 0.159, 0.1274, 1.0, 0.1878, 0.159, 0.1274, 1.0, 0.1878, 0.159, 0.1274, 1.0, 0.1878, 0.159, 0.1274, 1.0, 0.1878, 0.159, 0.1274, 1.0, 0.1878, 0.159, 0.1274, 1.0, 0.1878, 0.159, 0.1274, 1.0, 0.1878, 0.159, 0.1274, 1.0, 0.1878, 0.159, 0.1274, 1.0, 0.1878, 0.159, 0.1274, 1.0, 0.1878, 0.159, 0.1274, 1.0, 0.1878, 0.159, 0.1274, 1.0, 0.1878, 0.159, 0.1274, 1.0, 0.1878, 0.159, 0.1274, 1.0, 0.1878, 0.159, 0.1274, 1.0, 0.1878, 0.159, 0.1274, 1.0, 0.1878, 0.159, 0.1274, 1.0, 0.1878, 0.159, 0.1274, 1.0, 0.1878, 0.159, 0.1274, 1.0, 0.1878, 0.159, 0.1274, 1.0, 0.1878, 0.159, 0.1274, 1.0, 0.1878, 0.159, 0.1274, 1.0, 0.1878, 0.159, 0.1274, 1.0, 0.1878, 0.159, 0.1274, 1.0, 0.1878, 0.159, 0.1274, 1.0, 0.1878, 0.159, 0.1274, 1.0, 0.1878, 0.159, 0.1274, 1.0, 0.1878, 0.159, 0.1274, 1.0, 0.1878, 0.159, 0.1274, 1.0, 0.1878, 0.159, 0.1274, 1.0, 0.1878, 0.159, 0.1274, 1.0, 0.1878, 0.159, 0.1274, 1.0, 0.1878, 0.159, 0.1274, 1.0, 0.1878, 0.159, 0.1274, 1.0, 0.1878, 0.159, 0.1274, 1.0, 0.1878, 0.159, 0.1274, 1.0, 0.1878, 0.159, 0.1274, 1.0, 0.1878, 0.159, 0.1274, 1.0, 0.1878, 0.159, 0.1274, 1.0, 0.1878, 0.159, 0.1274, 1.0, 0.1878, 0.159, 0.1274, 1.0, 0.1878, 0.159, 0.1274, 1.0, 0.1878, 0.159, 0.1274, 1.0, 0.1878, 0.159, 0.1274, 1.0, 0.1878, 0.159, 0.1274, 1.0, 0.1878, 0.159, 0.1274, 1.0, 0.1878, 0.159, 0.1274, 1.0, 0.1878, 0.159, 0.1274, 1.0, 0.1878, 0.159, 0.1274, 1.0, 0.1878, 0.159, 0.1274, 1.0, 0.1878, 0.159, 0.1274, 1.0, 0.1878, 0.159, 0.1274, 1.0, 0.1878, 0.159, 0.1274, 1.0, 0.1878, 0.159, 0.1274, 1.0, 0.1878, 0.159, 0.1274, 1.0, 0.1878, 0.159, 0.1274, 1.0, 0.1878, 0.159, 0.1274, 1.0, 0.1878, 0.159, 0.1274, 1.0, 0.1878, 0.159, 0.1274, 1.0, 0.1878, 0.159, 0.1274, 1.0, 0.1878, 0.159, 0.1274, 1.0, 0.1878, 0.159, 0.1274, 1.0, 0.1878, 0.159, 0.1274, 1.0, 0.1878, 0.159, 0.1274, 1.0, 0.1878, 0.159, 0.1274, 1.0, 0.1878, 0.159, 0.1274, 1.0, 0.1878, 0.159, 0.1274, 1.0, 0.1878, 0.159, 0.1274, 1.0, 0.1878, 0.159, 0.1274, 1.0, 0.1878, 0.159, 0.1274, 1.0, 0.1878, 0.159, 0.1274, 1.0, 0.1878, 0.159, 0.1274, 1.0, 0.1878, 0.159, 0.1274, 1.0, 0.1878, 0.159, 0.1274, 1.0, 0.1878, 0.159, 0.1274, 1.0, 0.1878, 0.159, 0.1274, 1.0, 0.1878, 0.159, 0.1274, 1.0, 0.1878, 0.159, 0.1274, 1.0, 0.1878, 0.159, 0.1274, 1.0, 0.1878, 0.159, 0.1274, 1.0, 0.1878, 0.159, 0.1274, 1.0, 0.1878, 0.159, 0.1274, 1.0, 0.1878, 0.159, 0.1274, 1.0, 0.1878, 0.159, 0.1274, 1.0, 0.1878, 0.159, 0.1274, 1.0, 0.1878, 0.159, 0.1274, 1.0, 0.1878, 0.159, 0.1274, 1.0, 0.1878, 0.159, 0.1274, 1.0, 0.1878, 0.159, 0.1274, 1.0, 0.1878, 0.159, 0.1274, 1.0, 0.1878, 0.159, 0.1274, 1.0, 0.1878, 0.159, 0.1274, 1.0, 0.1878, 0.159, 0.1274, 1.0, 0.1878, 0.159, 0.1274, 1.0, 0.1878, 0.159, 0.1274, 1.0, 0.1878, 0.159, 0.1274, 1.0, 0.1878, 0.159, 0.1274, 1.0, 0.1878, 0.159, 0.1274, 1.0, 0.1878, 0.159, 0.1274, 1.0, 0.1878, 0.159, 0.1274, 1.0, 0.1878, 0.159, 0.1274, 1.0, 0.1878, 0.159, 0.1274, 1.0, 0.1878, 0.159, 0.1274, 1.0, 0.1878, 0.159, 0.1274, 1.0, 0.1878, 0.159, 0.1274, 1.0, 0.1878, 0.159, 0.1274, 1.0, 0.1878, 0.159, 0.1274, 1.0, 0.1878, 0.159, 0.1274, 1.0, 0.1878, 0.159, 0.1274, 1.0, 0.1878, 0.159, 0.1274, 1.0, 0.1878, 0.159, 0.1274, 1.0, 0.1878, 0.159, 0.1274, 1.0, 0.1878, 0.159, 0.1274, 1.0, 0.1878, 0.159, 0.1274, 1.0, 0.1878, 0.159, 0.1274, 1.0, 0.1878, 0.159, 0.1274, 1.0, 0.1878, 0.159, 0.1274, 1.0, 0.1878, 0.159, 0.1274, 1.0, 0.1878, 0.159, 0.1274, 1.0, 0.1878, 0.159, 0.1274, 1.0, 0.1878, 0.159, 0.1274, 1.0, 0.1878, 0.159, 0.1274, 1.0, 0.1878, 0.159, 0.1274, 1.0, 0.1878, 0.159, 0.1274, 1.0, 0.1878, 0.159, 0.1274, 1.0, 0.1878, 0.159, 0.1274, 1.0, 0.1878, 0.159, 0.1274, 1.0, 0.1878, 0.159, 0.1274, 1.0, 0.1878, 0.159, 0.1274, 1.0, 0.1878, 0.159, 0.1274, 1.0, 0.1878, 0.159, 0.1274, 1.0, 0.1878, 0.159, 0.1274, 1.0, 0.1878, 0.159, 0.1274, 1.0, 0.1878, 0.159, 0.1274, 1.0, 0.1878, 0.159, 0.1274, 1.0, 0.1878, 0.159, 0.1274, 1.0, 0.1878, 0.159, 0.1274, 1.0, 0.1878, 0.159, 0.1274, 1.0, 0.1878, 0.159, 0.1274, 1.0, 0.1878, 0.159, 0.1274, 1.0, 0.1878, 0.159, 0.1274, 1.0, 0.1878, 0.159, 0.1274, 1.0, 0.1878, 0.159, 0.1274, 1.0, 0.1878, 0.159, 0.1274, 1.0, 0.1878, 0.159, 0.1274, 1.0, 0.1878, 0.159, 0.1274, 1.0, 0.1878, 0.159, 0.1274, 1.0, 0.1878, 0.159, 0.1274, 1.0, 0.1878, 0.159, 0.1274, 1.0, 0.1878, 0.159, 0.1274, 1.0, 0.1878, 0.159, 0.1274, 1.0, 0.1878, 0.159, 0.1274, 1.0, 0.1878, 0.159, 0.1274, 1.0, 0.1878, 0.159, 0.1274, 1.0, 0.1878, 0.159, 0.1274, 1.0, 0.1878, 0.159, 0.1274, 1.0, 0.1878, 0.159, 0.1274, 1.0, 0.1878, 0.159, 0.1274, 1.0, 0.1878, 0.159, 0.1274, 1.0, 0.1878, 0.159, 0.1274, 1.0, 0.1878, 0.159, 0.1274, 1.0, 0.1878, 0.159, 0.1274, 1.0, 0.1878, 0.159, 0.1274, 1.0, 0.1878, 0.159, 0.1274, 1.0, 0.1878, 0.159, 0.1274, 1.0, 0.1878, 0.159, 0.1274, 1.0, 0.1878, 0.159, 0.1274, 1.0, 0.1878, 0.159, 0.1274, 1.0, 0.1878, 0.159, 0.1274, 1.0, 0.1878, 0.159, 0.1274, 1.0, 0.1878, 0.159, 0.1274, 1.0, 0.1878, 0.159, 0.1274, 1.0, 0.1878, 0.159, 0.1274, 1.0, 0.1878, 0.159, 0.1274, 1.0, 0.1878, 0.159, 0.1274, 1.0, 0.1878, 0.159, 0.1274, 1.0, 0.1878, 0.159, 0.1274, 1.0, 0.1878, 0.159, 0.1274, 1.0, 0.1878, 0.159, 0.1274, 1.0, 0.1878, 0.159, 0.1274, 1.0, 0.1878, 0.159, 0.1274, 1.0, 0.1878, 0.159, 0.1274, 1.0, 0.1878, 0.159, 0.1274, 1.0, 0.1878, 0.159, 0.1274, 1.0, 0.1878, 0.159, 0.1274, 1.0, 0.1878, 0.159, 0.1274, 1.0, 0.1878, 0.159, 0.1274, 1.0, 0.1878, 0.159, 0.1274, 1.0, 0.1878, 0.159, 0.1274, 1.0, 0.1878, 0.159, 0.1274, 1.0, 0.1878, 0.159, 0.1274, 1.0, 0.1878, 0.159, 0.1274, 1.0, 0.1878, 0.159, 0.1274, 1.0, 0.1878, 0.159, 0.1274, 1.0, 0.1878, 0.159, 0.1274, 1.0, 0.1878, 0.159, 0.1274, 1.0, 0.1878, 0.159, 0.1274, 1.0, 0.1878, 0.159, 0.1274, 1.0, 0.1878, 0.159, 0.1274, 1.0, 0.1878, 0.159, 0.1274, 1.0, 0.1878, 0.159, 0.1274, 1.0, 0.1878, 0.159, 0.1274, 1.0, 0.1878, 0.159, 0.1274, 1.0, 0.1878, 0.159, 0.1274, 1.0, 0.1878, 0.159, 0.1274, 1.0, 0.1878, 0.159, 0.1274, 1.0, 0.1878, 0.159, 0.1274, 1.0, 0.1878, 0.159, 0.1274, 1.0, 0.1878, 0.159, 0.1274, 1.0, 0.1878, 0.159, 0.1274, 1.0, 0.1878, 0.159, 0.1274, 1.0, 0.1878, 0.159, 0.1274, 1.0, 0.1878, 0.159, 0.1274, 1.0, 0.1878, 0.159, 0.1274, 1.0, 0.1878, 0.159, 0.1274, 1.0, 0.1878, 0.159, 0.1274, 1.0, 0.1878, 0.159, 0.1274, 1.0, 0.1878, 0.159, 0.1274, 1.0, 0.1878, 0.159, 0.1274, 1.0, 0.1878, 0.159, 0.1274, 1.0, 0.1878, 0.159, 0.1274, 1.0, 0.1878, 0.159, 0.1274, 1.0, 0.1878, 0.159, 0.1274, 1.0, 0.1878, 0.159, 0.1274, 1.0, 0.1878, 0.159, 0.1274, 1.0, 0.1878, 0.159, 0.1274, 1.0, 0.1878, 0.159, 0.1274, 1.0, 0.1878, 0.159, 0.1274, 1.0, 0.1878, 0.159, 0.1274, 1.0, 0.1878, 0.159, 0.1274, 1.0, 0.1878, 0.159, 0.1274, 1.0, 0.1878, 0.159, 0.1274, 1.0, 0.1878, 0.159, 0.1274, 1.0, 0.1878, 0.159, 0.1274, 1.0, 0.1878, 0.159, 0.1274, 1.0, 0.1878, 0.159, 0.1274, 1.0, 0.1878, 0.159, 0.1274, 1.0, 0.1878, 0.159, 0.1274, 1.0, 0.1878, 0.159, 0.1274, 1.0, 0.1878, 0.159, 0.1274, 1.0, 0.1878, 0.159, 0.1274, 1.0, 0.1878, 0.159, 0.1274, 1.0, 0.1878, 0.159, 0.1274, 1.0, 0.1878, 0.159, 0.1274, 1.0, 0.1878, 0.159, 0.1274, 1.0, 0.1878, 0.159, 0.1274, 1.0, 0.1878, 0.159, 0.1274, 1.0, 0.1878, 0.159, 0.1274, 1.0, 0.1878, 0.159, 0.1274, 1.0, 0.1878, 0.159, 0.1274, 1.0, 0.1878, 0.159, 0.1274, 1.0, 0.1878, 0.159, 0.1274, 1.0, 0.1878, 0.159, 0.1274, 1.0])
me_untitled_018.use_remesh_preserve_volume = False
me_untitled_018.use_remesh_preserve_attributes = False
me_untitled_018.use_mirror_vertex_groups = False
me_untitled_018.update()
me_untitled_018.normals_split_custom_set([tuple(v) for v in zip(*[iter([-0.008401, 0.9999, 0.008809, -0.008157, 0.9999, 0.009536, -0.00854, 0.9999, 0.008986, 0.07082, -0.02736, -0.9971, 0.1325, -0.1051, -0.9856, 0.003561, -0.004531, -1.0, 0.8366, 0.1641, -0.5227, 0.8366, 0.1641, -0.5227, 0.8366, 0.1641, -0.5227, -0.07112, -0.0651, 0.9953, 0.0007695, 0.006121, 1.0, -0.06985, -0.02946, 0.9971, -0.9821, 0.1845, -0.03684, -0.9806, 0.1937, -0.02858, -0.9811, 0.1815, -0.06649, 0.04213, -0.9955, 0.08525, -0.007966, -1.0, 0.005534, 0.015, -0.9997, 0.02133, 0.997, -0.02731, -0.07187, 0.9851, 0.03945, -0.1675, 0.9999, 0.003717, -0.01624, 0.09908, -0.9951, 0.002601, 0.005014, -0.9999, -0.01229, 0.003071, -0.9999, -0.01147, -0.1526, 0.07463, 0.9855, -0.05185, 0.0769, 0.9957, -0.05185, 0.0769, 0.9957, -0.9999, 0.01179, 0.008865, -0.9986, 0.02858, 0.04445, -0.9958, 0.08094, -0.0432, 0.9997, -0.02311, -0.0008865, 0.998, -0.00846, -0.0633, 0.9997, -0.02449, 0.0007731, 0.00861, 0.9992, 0.03793, 0.009482, 0.9992, 0.03768, 0.00927, 0.9992, 0.03832, 0.8769, 0.4634, 0.1279, 0.8769, 0.4634, 0.1279, 0.8769, 0.4634, 0.1279, 0.2627, 0.1389, 0.9548, 0.2155, 0.2041, 0.9549, 0.2558, 0.136, 0.9571, 0.8011, -0.5979, -0.02607, 0.8701, -0.4805, -0.1101, 0.8839, -0.4673, -0.018, 0.04697, -0.6641, 0.7461, 0.05164, -0.6649, 0.7451, 0.05062, -0.6699, 0.7407, 0.04311, -0.8907, -0.4525, 0.02222, -0.8866, -0.4621, -0.01956, -0.8413, -0.5402, -0.1172, -0.9883, -0.09757, -0.1541, -0.9856, -0.06935, -0.2204, -0.9748, -0.03415, 0.1713, -0.01166, -0.9851, 0.008336, 0.004038, -1.0, 0.007588, 0.003518, -1.0, 0.0429, 0.7657, -0.6418, 0.04286, 0.7633, -0.6446, 0.04301, 0.7639, -0.6439, -0.4257, 0.2022, -0.882, -0.5416, 0.09526, -0.8352, -0.422, 0.2077, -0.8825, 0.04015, 0.7492, -0.6611, 0.03815, 0.7472, -0.6635, 0.03901, 0.7469, -0.6638, -0.003815, -0.8853, 0.465, -0.01011, -0.8842, 0.467, -0.00135, -0.8814, 0.4724, -0.9111, -0.0461, 0.4096, -0.9033, 0.07339, 0.4227, -0.9112, -0.01636, 0.4117, 0.002134, -0.8216, -0.5701, -0.0002176, -0.8161, -0.5779, 0.09372, -0.8033, -0.5881, 0.8078, -0.5718, -0.1429, 0.8366, -0.5478, 0.007443, 0.8366, -0.5478, 0.007443, 0.5414, 0.6725, -0.5046, 0.5414, 0.6725, -0.5046, 0.5414, 0.6725, -0.5046, 0.5125, 0.8586, 0.01414, 0.5125, 0.8586, 0.01414, 0.5125, 0.8586, 0.01414, 0.01724, 0.8425, 0.5384, 0.01724, 0.8425, 0.5384, 0.01724, 0.8425, 0.5384, 0.338, 0.1361, 0.9313, 0.3798, 0.05024, 0.9237, 0.2727, 0.1912, 0.9429, -0.3249, 0.09775, -0.9407, -0.381, -0.05216, -0.9231, -0.2817, 0.1556, -0.9468, -0.9958, -0.08642, -0.02975, -0.9966, -0.07473, -0.03401, -0.9901, -0.06527, -0.124, 0.8907, 0.05158, 0.4517, 0.9103, -0.1547, 0.3839, 0.9182, -0.04481, 0.3937, 0.7544, -0.367, 0.5443, 0.8538, -0.3684, 0.3678, 0.8789, -0.2913, 0.3778, -0.6665, -0.01975, -0.7453, -0.6685, -0.02153, -0.7434, -0.6681, -0.02197, -0.7438, 0.9876, -0.1532, -0.03341, 0.9876, -0.1532, -0.03341, 0.9876, -0.1532, -0.03341, -0.6455, 0.003462, -0.7637, -0.6479, 0.004015, -0.7617, -0.6457, 0.0001628, -0.7636, 0.6378, 0.02772, 0.7697, 0.6383, 0.0268, 0.7693, 0.6377, 0.02753, 0.7698, -0.06344, -0.9979, 0.009802, -0.06344, -0.9979, 0.009802, -0.06344, -0.9979, 0.009802, -0.7785, -0.002563, 0.6276, -0.7785, -0.002563, 0.6276, -0.7785, -0.002563, 0.6276, 0.07675, 0.9837, 0.1624, -0.004065, 0.9985, 0.05523, -0.004012, 0.9984, 0.0559, -0.7674, -0.02024, 0.6408, -0.7674, -0.02024, 0.6408, -0.7674, -0.02024, 0.6408, 0.7733, -0.02717, -0.6335, 0.7733, -0.02717, -0.6335, 0.7733, -0.02717, -0.6335, -0.009741, -1.0, 0.001654, -0.009741, -1.0, 0.001654, -0.009741, -1.0, 0.001654, 0.26, -0.7553, -0.6016, 0.2387, -0.7757, -0.5841, 0.2728, -0.7752, -0.5698, -0.4475, -0.6516, -0.6125, -0.4475, -0.6516, -0.6125, -0.4475, -0.6516, -0.6125, 0.7486, 0.02233, -0.6627, 0.7486, 0.02233, -0.6627, 0.7486, 0.02233, -0.6627, 0.002023, 0.9986, -0.05354, 0.06711, 0.9976, 0.01449, 0.1363, 0.99, -0.03705, 0.4084, 0.846, 0.3428, 0.4084, 0.846, 0.3428, 0.4084, 0.846, 0.3428, 0.4661, 0.8396, -0.2789, 0.4661, 0.8396, -0.2789, 0.4661, 0.8396, -0.2789, -0.4618, 0.7743, 0.4327, -0.4602, 0.776, 0.4314, -0.4603, 0.7754, 0.4323, -0.004386, 0.04476, 0.999, -0.004386, 0.04476, 0.999, -0.004386, 0.04476, 0.999, 0.1125, -0.006754, -0.9936, 0.1124, -0.007015, -0.9936, 0.113, -0.006847, -0.9936, 0.3759, -0.8088, -0.4523, 0.3624, -0.7963, -0.4844, 0.3451, -0.8082, -0.4772, 0.2395, 0.03058, -0.9704, 0.24, 0.0308, -0.9703, 0.2398, 0.03136, -0.9703, -0.2939, 0.9184, -0.265, -0.2416, 0.9079, -0.3425, -0.1326, 0.8976, -0.4203, 0.6466, 0.01305, 0.7627, 0.6474, 0.0139, 0.762, 0.6474, 0.01285, 0.762, 0.3694, -0.855, 0.3641, 0.367, -0.8585, 0.3581, 0.3613, -0.8604, 0.3593, -0.3252, -0.05016, 0.9443, -0.3252, -0.05016, 0.9443, -0.3252, -0.05016, 0.9443, -0.3822, -0.8036, 0.4563, -0.4031, -0.8259, 0.3943, -0.4041, -0.8135, 0.4182, -0.338, -0.7104, 0.6173, -0.2729, -0.72, 0.638, -0.2344, -0.7415, 0.6286, 0.4424, -0.698, 0.5631, 0.4486, -0.697, 0.5594, 0.4482, -0.7039, 0.551, -0.5443, 0.7053, 0.4541, -0.5413, 0.7066, 0.4558, -0.5435, 0.7049, 0.4558, -0.9777, 0.04195, -0.2057, -0.9739, 0.01318, -0.2266, -0.9734, 0.1338, -0.1859, -0.2337, 0.837, -0.4948, -0.3248, 0.8596, -0.3946, -0.3233, 0.8593, -0.3963, -0.8426, 0.5348, -0.0629, -0.8917, 0.4521, 0.02052, -0.8177, 0.5555, -0.1512, -0.5128, 0.14, -0.847, -0.5128, 0.1406, -0.8469, -0.5136, 0.1401, -0.8465, 0.2326, -0.9665, 0.1084, 0.03361, -0.9994, 0.001039, 0.1172, -0.992, -0.04594, -0.5217, 0.1494, -0.84, -0.5212, 0.149, -0.8403, -0.5216, 0.1497, -0.8399, 0.839, 0.2279, -0.4941, 0.8387, 0.2262, -0.4955, 0.8425, 0.225, -0.4894, -0.08491, 0.9699, 0.2282, -0.08385, 0.9705, 0.226, -0.08372, 0.9702, 0.2272, 0.5113, -0.1329, 0.849, 0.3553, -0.14, 0.9242, 0.436, -0.1778, 0.8822, 0.481, -0.09282, 0.8718, 0.3951, -0.09332, 0.9139, 0.4793, -0.09233, 0.8728, -0.8509, -0.2035, 0.4843, -0.8508, -0.2009, 0.4855, -0.8496, -0.2037, 0.4865, 0.2954, -0.9174, -0.2668, 0.018, -0.9947, -0.1013, 0.01626, -0.9738, -0.227, 0.8515, 0.2046, -0.4828, 0.8541, 0.199, -0.4805, 0.8541, 0.199, -0.4805, -0.1489, 0.9401, 0.3066, -0.0656, 0.9581, 0.2789, -0.1063, 0.9693, 0.2218, -0.8396, -0.1833, 0.5114, -0.839, -0.184, 0.5121, -0.8402, -0.1852, 0.5097, -0.4694, 0.7793, -0.4151, -0.3801, 0.8222, -0.4237, -0.3752, 0.8236, -0.4253, 0.8706, 0.1972, -0.4507, 0.8677, 0.2031, -0.4537, 0.8675, 0.1973, -0.4566, -0.6704, -0.7225, 0.1692, -0.5164, -0.841, 0.1616, -0.5288, -0.8318, 0.1688, 0.0759, -0.8771, -0.4742, 0.06215, -0.9415, -0.3313, -0.141, -0.9601, -0.2415, -0.3966, 0.9169, -0.04522, -0.3144, 0.9449, -0.09118, -0.2593, 0.9562, -0.136, -0.988, 0.1394, 0.06721, -0.9863, 0.152, 0.06451, -0.9805, 0.1829, 0.07185, -0.3664, -0.8553, -0.3663, -0.2923, -0.9368, -0.1925, -0.2679, -0.952, -0.1478, -0.8971, -0.01414, -0.4416, -0.8975, -0.01431, -0.4409, -0.8978, -0.0154, -0.4401, 0.6675, 0.7396, -0.08614, 0.6675, 0.7396, -0.08614, 0.6675, 0.7396, -0.08614, 0.7588, 0.09148, 0.6449, 0.7807, -0.08092, 0.6197, 0.763, -0.1713, 0.6233, 0.1464, 0.6841, 0.7146, 0.1464, 0.6841, 0.7146, 0.1464, 0.6841, 0.7146, -0.657, 0.5393, 0.5268, -0.6574, 0.5392, 0.5264, -0.6567, 0.54, 0.5265, 0.002294, 0.9546, 0.298, -0.07366, 0.9695, 0.2338, -0.07439, 0.9694, 0.234, 0.3215, 0.7434, -0.5864, 0.3284, 0.7348, -0.5934, 0.334, 0.7385, -0.5858, 0.07059, 0.2361, -0.9692, 0.07032, 0.2356, -0.9693, 0.0715, 0.2358, -0.9692, 0.3879, 0.7376, -0.5527, 0.3982, 0.7385, -0.5442, 0.3889, 0.7409, -0.5476, 0.4379, -0.6496, 0.6216, 0.4379, -0.6496, 0.6216, 0.4379, -0.6496, 0.6216, -0.2091, -0.2791, 0.9372, -0.2091, -0.2791, 0.9372, -0.2091, -0.2791, 0.9372, 0.5107, -0.8323, -0.2155, 0.4448, -0.8212, -0.3573, 0.4086, -0.7969, -0.445, 0.9068, -0.1002, 0.4095, 0.9093, -0.0968, 0.4047, 0.9164, 0.07122, 0.3939, 0.7469, -0.6179, 0.2458, 0.7469, -0.6179, 0.2458, 0.7469, -0.6179, 0.2458, 0.4171, -0.7408, 0.5265, 0.4171, -0.7408, 0.5265, 0.4171, -0.7408, 0.5265, -0.9021, -0.02828, -0.4305, -0.9023, -0.02522, -0.4304, -0.9026, -0.02723, -0.4297, -0.8505, -0.2008, 0.4862, -0.851, -0.1979, 0.4864, -0.8505, -0.2008, 0.4862, 0.1412, 0.216, -0.9661, 0.1402, 0.2166, -0.9661, 0.141, 0.2151, -0.9664, -0.4161, -0.455, -0.7873, -0.3185, -0.4157, -0.8519, -0.3989, -0.4415, -0.8037, -0.6258, 0.6033, 0.4944, -0.6253, 0.6033, 0.495, -0.6256, 0.6025, 0.4956, -0.9283, 0.3487, 0.1294, -0.9326, 0.3544, 0.06776, -0.9222, 0.3715, 0.1073, 0.631, -0.7145, -0.3021, 0.5376, -0.7259, -0.429, 0.5344, -0.7259, -0.4331, -0.06275, -0.1867, -0.9804, 0.05738, -0.3621, -0.9304, 0.01654, -0.2792, -0.9601, -0.7745, -0.5238, -0.3547, -0.8322, -0.4039, -0.3798, -0.7238, -0.5261, -0.4465, 0.5167, -0.03866, -0.8553, 0.5169, -0.03829, -0.8552, 0.5167, -0.03866, -0.8553, -0.5567, -0.02156, 0.8305, -0.5089, 0.03806, 0.86, -0.6285, 0.05985, 0.7755, -0.5589, 0.7807, -0.2796, -0.4772, 0.8395, -0.2598, -0.4374, 0.848, -0.2994, 0.396, -0.8616, 0.3176, 0.396, -0.8616, 0.3176, 0.396, -0.8616, 0.3176, 0.7388, 0.5288, 0.4177, 0.739, 0.529, 0.4172, 0.7388, 0.5288, 0.4177, 0.4259, -0.8494, 0.3116, 0.4259, -0.8494, 0.3116, 0.4259, -0.8494, 0.3116, 0.5129, -0.04681, -0.8572, 0.5129, -0.04633, -0.8572, 0.5129, -0.04681, -0.8572, -0.5069, 0.04183, 0.861, -0.5069, 0.04183, 0.861, -0.6056, -0.04634, 0.7944, -0.7227, -0.5661, -0.3965, -0.8079, -0.5357, -0.2457, -0.6808, -0.5433, -0.4914, -0.8908, 0.225, -0.3949, -0.8914, 0.2328, -0.3888, -0.8884, 0.2324, -0.3959, -0.8919, -0.4228, 0.1603, -0.8919, -0.4228, 0.1603, -0.8919, -0.4228, 0.1603, 0.7416, 0.5267, 0.4155, 0.7416, 0.527, 0.4151, 0.7416, 0.5267, 0.4155, -0.5147, 0.84, -0.1715, -0.4345, 0.8537, -0.2871, -0.4348, 0.8538, -0.2864, 0.391, 0.914, 0.1086, 0.2657, 0.9607, 0.0797, 0.3029, 0.9358, 0.1803, -0.1161, 0.8549, -0.5057, -0.1735, 0.7378, -0.6523, -0.1935, 0.7835, -0.5905, 0.1813, 0.3205, 0.9297, 0.05609, 0.4905, 0.8696, 0.1495, 0.3835, 0.9114, 0.8331, -0.07667, 0.5478, 0.8338, -0.07648, 0.5467, 0.8341, -0.07854, 0.5459, 0.8341, -0.1604, 0.5277, 0.8341, -0.1616, 0.5274, 0.8338, -0.1625, 0.5276, 0.7896, 0.225, -0.5708, 0.7821, 0.2227, -0.582, 0.7812, 0.2197, -0.5843, -0.2757, -0.4812, -0.8321, -0.2771, -0.4772, -0.834, -0.308, -0.334, -0.8908, -0.2602, -0.9575, -0.1242, -0.2576, -0.9619, -0.09191, -0.2344, -0.9535, -0.1896, 0.1136, 0.9458, -0.3042, 0.2728, 0.8556, -0.4398, 0.1295, 0.9565, -0.2613, 0.8276, 0.2545, -0.5003, 0.8294, 0.2554, -0.4969, 0.8333, 0.2625, -0.4866, -0.2236, -0.6077, 0.762, -0.2236, -0.6077, 0.762, -0.2236, -0.6077, 0.762, -0.8735, -0.4604, 0.1585, -0.9379, -0.335, 0.08982, -0.8907, -0.4299, 0.1474, -0.6681, 0.6378, 0.3832, -0.6677, 0.6383, 0.383, -0.6681, 0.6378, 0.3832, -0.9055, 0.1473, -0.3979, -0.9091, 0.147, -0.3897, -0.9061, 0.1377, -0.4001, -0.2151, 0.1877, 0.9584, -0.1796, 0.2014, 0.9629, -0.3509, 0.3271, 0.8774, -0.7057, 0.5473, 0.45, -0.7057, 0.5469, 0.4505, -0.7057, 0.5469, 0.4505, -0.5212, -0.5567, -0.6468, -0.549, -0.4987, -0.6708, -0.6097, -0.3592, -0.7066, -0.7771, 0.437, -0.453, -0.7808, 0.4334, -0.45, -0.7815, 0.4308, -0.4514, -0.5768, 0.1062, -0.8099, -0.5768, 0.1062, -0.8099, -0.5768, 0.1062, -0.8099, 0.1612, 0.4111, -0.8972, 0.1612, 0.4111, -0.8972, 0.1612, 0.4111, -0.8972, 0.171, 0.9649, 0.1995, 0.2132, 0.9748, 0.06583, 0.2172, 0.9739, 0.06576, -0.3455, 0.46, 0.8179, -0.2771, 0.505, 0.8174, -0.4077, 0.4232, 0.8091, 0.6613, -0.7075, -0.2492, 0.6614, -0.7076, -0.2488, 0.6616, -0.7073, -0.2488, 0.9888, 0.1441, 0.03847, 0.9871, 0.1471, 0.06349, 0.9818, 0.1721, 0.08066, -0.1099, -0.8735, -0.4743, -0.2093, -0.86, -0.4653, -0.04532, -0.8907, -0.4523, 0.6616, -0.712, -0.2354, 0.6617, -0.7117, -0.2358, 0.6616, -0.7119, -0.2358, 0.9648, 0.2629, 0.009871, 0.9584, 0.2854, 0.0001257, 0.9574, 0.2888, -0.005019, 0.7403, 0.527, 0.4175, 0.7406, 0.5269, 0.417, 0.7403, 0.527, 0.4175])] * 3)])

# ---- objects
ob_polysurface260 = bpy.data.objects.new('polySurface260', me_untitled_018)

# ---- transforms, parenting, visibility, modifiers, constraints
ob_polysurface260.location = (0.0, 0.0, 0.0)
ob_polysurface260.rotation_euler = (1.571, -0.0, 0.0)
ob_polysurface260.scale = (0.5984, 0.5984, 0.5984)
ob_polysurface260.color = (0.8, 0.8, 0.8, 1.0)
ob_polysurface260.lineart.crease_threshold = 0.0

# ---- collection membership
col_collection_1.objects.link(ob_polysurface260)

# ---- scene / render settings (as saved in the file)
scene.frame_start = 1; scene.frame_end = 250; scene.frame_set(1)
scene.render.engine = 'BLENDER_EEVEE_NEXT'
scene.render.resolution_percentage = 50
scene.render.dither_intensity = 0.0
scene.cycles.use_denoising = False
scene.cycles.samples = 128
scene.cycles.sampling_pattern = 'TABULATED_SOBOL'
scene.cycles.light_sampling_threshold = 0.0
scene.cycles.use_adaptive_sampling = False
scene.cycles.use_light_tree = False
scene.cycles.blur_glossy = 0.0
scene.cycles.sample_clamp_indirect = 0.0
scene.view_settings.view_transform = 'Standard'
bpy.context.view_layer.update()

# ---- added for rendering (the .blend has no active camera and no usable light): camera, sun
cam_auto = bpy.data.cameras.new('AutoCamera')
cam_auto.lens = 50.0
cam_auto.sensor_width = 36.0
cam_auto.clip_end = 1000.0
ob_auto_camera = bpy.data.objects.new('AutoCamera', cam_auto)
scene.collection.objects.link(ob_auto_camera)
ob_auto_camera.location = (1.46519, -1.70664, 1.34275)
ob_auto_camera.rotation_euler = (1.09748, -7.21219e-08, 0.694738)
scene.camera = ob_auto_camera
light_auto_sun = bpy.data.lights.new('AutoSun', 'SUN')
light_auto_sun.energy = 3.0
light_auto_sun.angle = 0.0523599
ob_auto_sun = bpy.data.objects.new('AutoSun', light_auto_sun)
scene.collection.objects.link(ob_auto_sun)
ob_auto_sun.rotation_euler = (0.872665, 0.174533, 0.523599)
bpy.context.view_layer.update()
